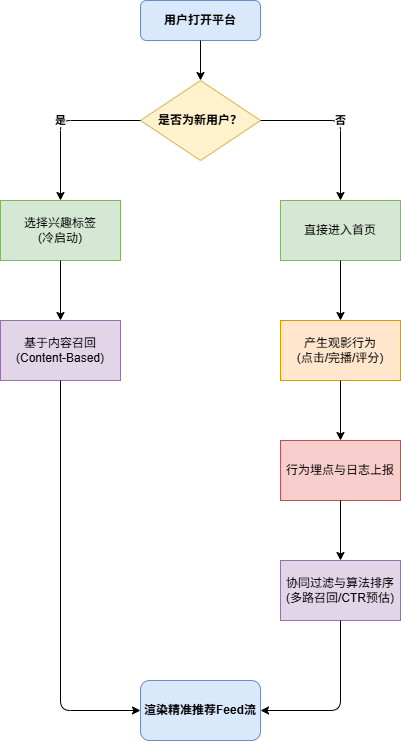

The diagram above was exported from draw.io. Its source (the exported page's mxGraphModel, read from the mxfile embedded in the PNG):
<mxGraphModel dx="1139" dy="574" grid="1" gridSize="10" guides="1" tooltips="1" connect="1" arrows="1" fold="1" page="1" pageScale="1" pageWidth="827" pageHeight="1169" math="0" shadow="0">
  <root>
    <mxCell id="0" />
    <mxCell id="1" parent="0" />
    <mxCell id="step1" parent="1" style="rounded=1;whiteSpace=wrap;html=1;fillColor=#dae8fc;strokeColor=#6c8ebf;fontStyle=1" value="用户打开平台" vertex="1">
      <mxGeometry height="40" width="120" x="340" y="40" as="geometry" />
    </mxCell>
    <mxCell id="step2" parent="1" style="rhombus;whiteSpace=wrap;html=1;fillColor=#fff2cc;strokeColor=#d6b656;fontStyle=1" value="是否为新用户？" vertex="1">
      <mxGeometry height="80" width="120" x="340" y="120" as="geometry" />
    </mxCell>
    <mxCell id="step3a" parent="1" style="rounded=0;whiteSpace=wrap;html=1;fillColor=#d5e8d4;strokeColor=#82b366;" value="选择兴趣标签&#10;(冷启动)" vertex="1">
      <mxGeometry height="60" width="120" x="200" y="240" as="geometry" />
    </mxCell>
    <mxCell id="step4a" parent="1" style="rounded=0;whiteSpace=wrap;html=1;fillColor=#e1d5e7;strokeColor=#9673a6;" value="基于内容召回&#10;(Content-Based)" vertex="1">
      <mxGeometry height="60" width="120" x="200" y="360" as="geometry" />
    </mxCell>
    <mxCell id="step3b" parent="1" style="rounded=0;whiteSpace=wrap;html=1;fillColor=#d5e8d4;strokeColor=#82b366;" value="直接进入首页" vertex="1">
      <mxGeometry height="60" width="120" x="480" y="240" as="geometry" />
    </mxCell>
    <mxCell id="step4b" parent="1" style="rounded=0;whiteSpace=wrap;html=1;fillColor=#ffe6cc;strokeColor=#d79b00;" value="产生观影行为&#10;(点击/完播/评分)" vertex="1">
      <mxGeometry height="60" width="120" x="480" y="360" as="geometry" />
    </mxCell>
    <mxCell id="step5" parent="1" style="rounded=0;whiteSpace=wrap;html=1;fillColor=#f8cecc;strokeColor=#b85450;" value="行为埋点与日志上报" vertex="1">
      <mxGeometry height="60" width="120" x="480" y="480" as="geometry" />
    </mxCell>
    <mxCell id="step6" parent="1" style="rounded=0;whiteSpace=wrap;html=1;fillColor=#e1d5e7;strokeColor=#9673a6;" value="协同过滤与算法排序&#10;(多路召回/CTR预估)" vertex="1">
      <mxGeometry height="60" width="120" x="480" y="600" as="geometry" />
    </mxCell>
    <mxCell id="step7" parent="1" style="rounded=1;whiteSpace=wrap;html=1;fillColor=#dae8fc;strokeColor=#6c8ebf;fontStyle=1" value="渲染精准推荐Feed流" vertex="1">
      <mxGeometry height="60" width="120" x="340" y="720" as="geometry" />
    </mxCell>
    <mxCell id="e1" edge="1" parent="1" source="step1" style="endArrow=classic;html=1;exitX=0.5;exitY=1;entryX=0.5;entryY=0;" target="step2" value="">
      <mxGeometry relative="1" as="geometry" />
    </mxCell>
    <mxCell id="e2" edge="1" parent="1" source="step2" style="endArrow=classic;html=1;exitX=0;exitY=0.5;entryX=0.5;entryY=0;edgeStyle=orthogonalEdgeStyle;fontStyle=1" target="step3a" value="是">
      <mxGeometry relative="1" as="geometry" />
    </mxCell>
    <mxCell id="e3" edge="1" parent="1" source="step2" style="endArrow=classic;html=1;exitX=1;exitY=0.5;entryX=0.5;entryY=0;edgeStyle=orthogonalEdgeStyle;fontStyle=1" target="step3b" value="否">
      <mxGeometry relative="1" as="geometry" />
    </mxCell>
    <mxCell id="e4" edge="1" parent="1" source="step3a" style="endArrow=classic;html=1;exitX=0.5;exitY=1;entryX=0.5;entryY=0;" target="step4a" value="">
      <mxGeometry relative="1" as="geometry" />
    </mxCell>
    <mxCell id="e5" edge="1" parent="1" source="step3b" style="endArrow=classic;html=1;exitX=0.5;exitY=1;entryX=0.5;entryY=0;" target="step4b" value="">
      <mxGeometry relative="1" as="geometry" />
    </mxCell>
    <mxCell id="e6" edge="1" parent="1" source="step4b" style="endArrow=classic;html=1;exitX=0.5;exitY=1;entryX=0.5;entryY=0;" target="step5" value="">
      <mxGeometry relative="1" as="geometry" />
    </mxCell>
    <mxCell id="e7" edge="1" parent="1" source="step5" style="endArrow=classic;html=1;exitX=0.5;exitY=1;entryX=0.5;entryY=0;" target="step6" value="">
      <mxGeometry relative="1" as="geometry" />
    </mxCell>
    <mxCell id="e8" edge="1" parent="1" source="step6" style="endArrow=classic;html=1;exitX=0.5;exitY=1;entryX=1;entryY=0.5;edgeStyle=orthogonalEdgeStyle;" target="step7" value="">
      <mxGeometry relative="1" as="geometry" />
    </mxCell>
    <mxCell id="e9" edge="1" parent="1" source="step4a" style="endArrow=classic;html=1;exitX=0.5;exitY=1;entryX=0;entryY=0.5;edgeStyle=orthogonalEdgeStyle;" target="step7" value="">
      <mxGeometry relative="1" as="geometry" />
    </mxCell>
  </root>
</mxGraphModel>